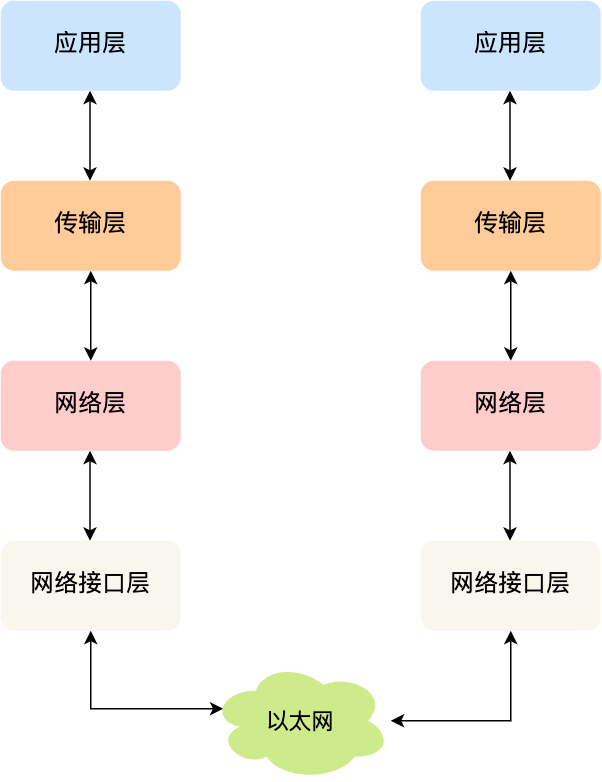

The diagram above was exported from draw.io. Its source (the exported page's mxGraphModel, read from the mxfile embedded in the PNG):
<mxGraphModel dx="929" dy="1701" grid="1" gridSize="10" guides="1" tooltips="1" connect="1" arrows="1" fold="1" page="1" pageScale="1" pageWidth="827" pageHeight="1169" math="0" shadow="0">
  <root>
    <mxCell id="0" />
    <mxCell id="1" parent="0" />
    <mxCell id="wiDZqTaHPDytZYDYTd_T-2" value="网络层" style="rounded=1;whiteSpace=wrap;html=1;fontSize=16;fontFamily=Courier New;fillColor=#ffcccc;strokeColor=none;" vertex="1" parent="1">
      <mxGeometry x="250" y="210" width="120" height="60" as="geometry" />
    </mxCell>
    <mxCell id="wiDZqTaHPDytZYDYTd_T-3" value="网络层" style="rounded=1;whiteSpace=wrap;html=1;fontSize=16;fontFamily=Courier New;fillColor=#ffcccc;strokeColor=none;" vertex="1" parent="1">
      <mxGeometry x="530" y="210" width="120" height="60" as="geometry" />
    </mxCell>
    <mxCell id="wiDZqTaHPDytZYDYTd_T-6" style="edgeStyle=orthogonalEdgeStyle;rounded=0;orthogonalLoop=1;jettySize=auto;html=1;entryX=0.5;entryY=0;entryDx=0;entryDy=0;startArrow=classic;startFill=1;endArrow=classic;endFill=1;fontFamily=Courier New;fontSize=16;" edge="1" parent="1" source="wiDZqTaHPDytZYDYTd_T-7" target="wiDZqTaHPDytZYDYTd_T-2">
      <mxGeometry relative="1" as="geometry" />
    </mxCell>
    <mxCell id="wiDZqTaHPDytZYDYTd_T-7" value="传输层" style="rounded=1;whiteSpace=wrap;html=1;fontSize=16;fontFamily=Courier New;fillColor=#ffcc99;strokeColor=none;" vertex="1" parent="1">
      <mxGeometry x="250" y="90" width="120" height="60" as="geometry" />
    </mxCell>
    <mxCell id="wiDZqTaHPDytZYDYTd_T-8" style="edgeStyle=orthogonalEdgeStyle;rounded=0;orthogonalLoop=1;jettySize=auto;html=1;entryX=0.5;entryY=0;entryDx=0;entryDy=0;startArrow=classic;startFill=1;endArrow=classic;endFill=1;fontFamily=Courier New;fontSize=16;" edge="1" parent="1" source="wiDZqTaHPDytZYDYTd_T-9" target="wiDZqTaHPDytZYDYTd_T-3">
      <mxGeometry relative="1" as="geometry" />
    </mxCell>
    <mxCell id="wiDZqTaHPDytZYDYTd_T-9" value="传输层" style="rounded=1;whiteSpace=wrap;html=1;fontSize=16;fontFamily=Courier New;fillColor=#ffcc99;strokeColor=none;" vertex="1" parent="1">
      <mxGeometry x="530" y="90" width="120" height="60" as="geometry" />
    </mxCell>
    <mxCell id="wiDZqTaHPDytZYDYTd_T-10" value="应用层" style="rounded=1;whiteSpace=wrap;html=1;fontSize=16;fontFamily=Courier New;fillColor=#cce5ff;strokeColor=none;" vertex="1" parent="1">
      <mxGeometry x="250" y="-30" width="120" height="60" as="geometry" />
    </mxCell>
    <mxCell id="wiDZqTaHPDytZYDYTd_T-11" value="应用层" style="rounded=1;whiteSpace=wrap;html=1;fontSize=16;fontFamily=Courier New;fillColor=#cce5ff;strokeColor=none;" vertex="1" parent="1">
      <mxGeometry x="530" y="-30" width="120" height="60" as="geometry" />
    </mxCell>
    <mxCell id="wiDZqTaHPDytZYDYTd_T-12" style="edgeStyle=orthogonalEdgeStyle;rounded=0;orthogonalLoop=1;jettySize=auto;html=1;entryX=0.5;entryY=0;entryDx=0;entryDy=0;startArrow=classic;startFill=1;endArrow=classic;endFill=1;fontFamily=Courier New;fontSize=16;" edge="1" parent="1">
      <mxGeometry relative="1" as="geometry">
        <mxPoint x="309.5" y="30" as="sourcePoint" />
        <mxPoint x="309.5" y="90" as="targetPoint" />
      </mxGeometry>
    </mxCell>
    <mxCell id="wiDZqTaHPDytZYDYTd_T-13" style="edgeStyle=orthogonalEdgeStyle;rounded=0;orthogonalLoop=1;jettySize=auto;html=1;entryX=0.5;entryY=0;entryDx=0;entryDy=0;startArrow=classic;startFill=1;endArrow=classic;endFill=1;fontFamily=Courier New;fontSize=16;" edge="1" parent="1">
      <mxGeometry relative="1" as="geometry">
        <mxPoint x="589.5" y="30" as="sourcePoint" />
        <mxPoint x="589.5" y="90" as="targetPoint" />
      </mxGeometry>
    </mxCell>
    <mxCell id="wiDZqTaHPDytZYDYTd_T-21" style="edgeStyle=orthogonalEdgeStyle;rounded=0;orthogonalLoop=1;jettySize=auto;html=1;entryX=0.07;entryY=0.4;entryDx=0;entryDy=0;entryPerimeter=0;startArrow=classic;startFill=1;" edge="1" parent="1" source="wiDZqTaHPDytZYDYTd_T-14" target="wiDZqTaHPDytZYDYTd_T-19">
      <mxGeometry relative="1" as="geometry">
        <Array as="points">
          <mxPoint x="310" y="442" />
        </Array>
      </mxGeometry>
    </mxCell>
    <mxCell id="wiDZqTaHPDytZYDYTd_T-14" value="网络接口层" style="rounded=1;whiteSpace=wrap;html=1;fontSize=16;fontFamily=Courier New;fillColor=#f9f7ed;strokeColor=none;" vertex="1" parent="1">
      <mxGeometry x="250" y="330" width="120" height="60" as="geometry" />
    </mxCell>
    <mxCell id="wiDZqTaHPDytZYDYTd_T-15" style="edgeStyle=orthogonalEdgeStyle;rounded=0;orthogonalLoop=1;jettySize=auto;html=1;entryX=0.5;entryY=0;entryDx=0;entryDy=0;startArrow=classic;startFill=1;endArrow=classic;endFill=1;fontFamily=Courier New;fontSize=16;" edge="1" parent="1">
      <mxGeometry relative="1" as="geometry">
        <mxPoint x="309.5" y="270" as="sourcePoint" />
        <mxPoint x="309.5" y="330" as="targetPoint" />
      </mxGeometry>
    </mxCell>
    <mxCell id="wiDZqTaHPDytZYDYTd_T-17" value="网络接口层" style="rounded=1;whiteSpace=wrap;html=1;fontSize=16;fontFamily=Courier New;fillColor=#f9f7ed;strokeColor=none;" vertex="1" parent="1">
      <mxGeometry x="530" y="330" width="120" height="60" as="geometry" />
    </mxCell>
    <mxCell id="wiDZqTaHPDytZYDYTd_T-18" style="edgeStyle=orthogonalEdgeStyle;rounded=0;orthogonalLoop=1;jettySize=auto;html=1;entryX=0.5;entryY=0;entryDx=0;entryDy=0;startArrow=classic;startFill=1;endArrow=classic;endFill=1;fontFamily=Courier New;fontSize=16;" edge="1" parent="1">
      <mxGeometry relative="1" as="geometry">
        <mxPoint x="589.5" y="270" as="sourcePoint" />
        <mxPoint x="589.5" y="330" as="targetPoint" />
      </mxGeometry>
    </mxCell>
    <mxCell id="wiDZqTaHPDytZYDYTd_T-22" style="edgeStyle=orthogonalEdgeStyle;rounded=0;orthogonalLoop=1;jettySize=auto;html=1;entryX=0.5;entryY=1;entryDx=0;entryDy=0;startArrow=classic;startFill=1;" edge="1" parent="1" source="wiDZqTaHPDytZYDYTd_T-19" target="wiDZqTaHPDytZYDYTd_T-17">
      <mxGeometry relative="1" as="geometry" />
    </mxCell>
    <mxCell id="wiDZqTaHPDytZYDYTd_T-19" value="以太网" style="ellipse;shape=cloud;whiteSpace=wrap;html=1;fillColor=#cdeb8b;strokeColor=none;fontSize=15;" vertex="1" parent="1">
      <mxGeometry x="390" y="410" width="120" height="80" as="geometry" />
    </mxCell>
  </root>
</mxGraphModel>